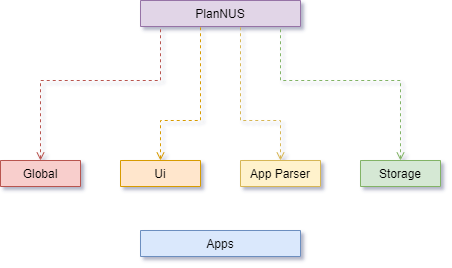

The diagram above was exported from draw.io. Its source (the exported page's mxGraphModel, read from the mxfile embedded in the PNG):
<mxGraphModel dx="1422" dy="705" grid="1" gridSize="10" guides="1" tooltips="1" connect="1" arrows="1" fold="1" page="1" pageScale="1" pageWidth="827" pageHeight="1169" math="0" shadow="0">
  <root>
    <mxCell id="WIyWlLk6GJQsqaUBKTNV-0" />
    <mxCell id="WIyWlLk6GJQsqaUBKTNV-1" parent="WIyWlLk6GJQsqaUBKTNV-0" />
    <mxCell id="zkfFHV4jXpPFQw0GAbJ--0" value="PlanNUS" style="swimlane;fontStyle=0;align=center;verticalAlign=top;childLayout=stackLayout;horizontal=1;startSize=26;horizontalStack=0;resizeParent=1;resizeLast=0;collapsible=1;marginBottom=0;rounded=0;shadow=0;strokeWidth=1;fillColor=#e1d5e7;strokeColor=#9673a6;" parent="WIyWlLk6GJQsqaUBKTNV-1" vertex="1" collapsed="1">
      <mxGeometry x="360" y="40" width="160" height="26" as="geometry">
        <mxRectangle x="220" y="120" width="160" height="138" as="alternateBounds" />
      </mxGeometry>
    </mxCell>
    <mxCell id="fOPtle8bquvOT8BUnkca-19" value="" style="endArrow=none;dashed=1;html=1;endFill=0;startArrow=open;startFill=0;exitX=0.5;exitY=0;exitDx=0;exitDy=0;rounded=0;fillColor=#fff2cc;strokeColor=#d6b656;" parent="WIyWlLk6GJQsqaUBKTNV-1" source="fOPtle8bquvOT8BUnkca-1" edge="1">
      <mxGeometry width="50" height="50" relative="1" as="geometry">
        <mxPoint x="480" y="199" as="sourcePoint" />
        <mxPoint x="460" y="66" as="targetPoint" />
        <Array as="points">
          <mxPoint x="500" y="160" />
          <mxPoint x="460" y="160" />
        </Array>
      </mxGeometry>
    </mxCell>
    <mxCell id="fOPtle8bquvOT8BUnkca-20" value="" style="endArrow=none;dashed=1;html=1;exitX=0.5;exitY=0;exitDx=0;exitDy=0;endFill=0;startArrow=open;startFill=0;rounded=0;fillColor=#d5e8d4;strokeColor=#82b366;" parent="WIyWlLk6GJQsqaUBKTNV-1" source="zkfFHV4jXpPFQw0GAbJ--17" edge="1">
      <mxGeometry width="50" height="50" relative="1" as="geometry">
        <mxPoint x="620" y="180" as="sourcePoint" />
        <mxPoint x="500" y="68" as="targetPoint" />
        <Array as="points">
          <mxPoint x="620" y="120" />
          <mxPoint x="500" y="120" />
        </Array>
      </mxGeometry>
    </mxCell>
    <mxCell id="fOPtle8bquvOT8BUnkca-21" value="" style="endArrow=none;dashed=1;html=1;endFill=0;startArrow=open;startFill=0;exitX=0.5;exitY=0;exitDx=0;exitDy=0;rounded=0;fillColor=#ffe6cc;strokeColor=#d79b00;" parent="WIyWlLk6GJQsqaUBKTNV-1" source="zkfFHV4jXpPFQw0GAbJ--13" edge="1">
      <mxGeometry width="50" height="50" relative="1" as="geometry">
        <mxPoint x="280" y="200" as="sourcePoint" />
        <mxPoint x="420" y="66" as="targetPoint" />
        <Array as="points">
          <mxPoint x="380" y="160" />
          <mxPoint x="420" y="160" />
        </Array>
      </mxGeometry>
    </mxCell>
    <mxCell id="fOPtle8bquvOT8BUnkca-22" value="" style="endArrow=none;dashed=1;html=1;endFill=0;startArrow=open;startFill=0;exitX=0.5;exitY=0;exitDx=0;exitDy=0;rounded=0;fillColor=#f8cecc;strokeColor=#b85450;" parent="WIyWlLk6GJQsqaUBKTNV-1" source="zkfFHV4jXpPFQw0GAbJ--6" edge="1">
      <mxGeometry width="50" height="50" relative="1" as="geometry">
        <mxPoint x="400" y="199" as="sourcePoint" />
        <mxPoint x="380" y="66" as="targetPoint" />
        <Array as="points">
          <mxPoint x="260" y="120" />
          <mxPoint x="380" y="120" />
        </Array>
      </mxGeometry>
    </mxCell>
    <mxCell id="fOPtle8bquvOT8BUnkca-1" value="App Parser" style="swimlane;fontStyle=0;align=center;verticalAlign=top;childLayout=stackLayout;horizontal=1;startSize=26;horizontalStack=0;resizeParent=1;resizeLast=0;collapsible=1;marginBottom=0;rounded=0;shadow=0;strokeWidth=1;fillColor=#fff2cc;strokeColor=#d6b656;" parent="WIyWlLk6GJQsqaUBKTNV-1" vertex="1" collapsed="1">
      <mxGeometry x="460" y="200" width="80" height="26" as="geometry">
        <mxRectangle x="210" y="290" width="160" height="138" as="alternateBounds" />
      </mxGeometry>
    </mxCell>
    <mxCell id="zkfFHV4jXpPFQw0GAbJ--6" value="Global" style="swimlane;fontStyle=0;align=center;verticalAlign=top;childLayout=stackLayout;horizontal=1;startSize=26;horizontalStack=0;resizeParent=1;resizeLast=0;collapsible=1;marginBottom=0;rounded=0;shadow=0;strokeWidth=1;fillColor=#f8cecc;strokeColor=#b85450;" parent="WIyWlLk6GJQsqaUBKTNV-1" vertex="1" collapsed="1">
      <mxGeometry x="220" y="200" width="80" height="26" as="geometry">
        <mxRectangle x="170" y="360" width="160" height="138" as="alternateBounds" />
      </mxGeometry>
    </mxCell>
    <mxCell id="zkfFHV4jXpPFQw0GAbJ--13" value="Ui" style="swimlane;fontStyle=0;align=center;verticalAlign=top;childLayout=stackLayout;horizontal=1;startSize=26;horizontalStack=0;resizeParent=1;resizeLast=0;collapsible=1;marginBottom=0;rounded=0;shadow=0;strokeWidth=1;fillColor=#ffe6cc;strokeColor=#d79b00;" parent="WIyWlLk6GJQsqaUBKTNV-1" vertex="1" collapsed="1">
      <mxGeometry x="340" y="200" width="80" height="26" as="geometry">
        <mxRectangle x="330" y="360" width="160" height="70" as="alternateBounds" />
      </mxGeometry>
    </mxCell>
    <mxCell id="zkfFHV4jXpPFQw0GAbJ--17" value="Storage" style="swimlane;fontStyle=0;align=center;verticalAlign=top;childLayout=stackLayout;horizontal=1;startSize=26;horizontalStack=0;resizeParent=1;resizeLast=0;collapsible=1;marginBottom=0;rounded=0;shadow=0;strokeWidth=1;fillColor=#d5e8d4;strokeColor=#82b366;" parent="WIyWlLk6GJQsqaUBKTNV-1" vertex="1" collapsed="1">
      <mxGeometry x="580" y="200" width="80" height="26" as="geometry">
        <mxRectangle x="508" y="120" width="160" height="216" as="alternateBounds" />
      </mxGeometry>
    </mxCell>
    <mxCell id="zkfFHV4jXpPFQw0GAbJ--18" value="Street" style="text;align=left;verticalAlign=top;spacingLeft=4;spacingRight=4;overflow=hidden;rotatable=0;points=[[0,0.5],[1,0.5]];portConstraint=eastwest;" parent="zkfFHV4jXpPFQw0GAbJ--17" vertex="1">
      <mxGeometry y="26" width="80" height="26" as="geometry" />
    </mxCell>
    <mxCell id="zkfFHV4jXpPFQw0GAbJ--19" value="City" style="text;align=left;verticalAlign=top;spacingLeft=4;spacingRight=4;overflow=hidden;rotatable=0;points=[[0,0.5],[1,0.5]];portConstraint=eastwest;rounded=0;shadow=0;html=0;" parent="zkfFHV4jXpPFQw0GAbJ--17" vertex="1">
      <mxGeometry y="52" width="80" height="26" as="geometry" />
    </mxCell>
    <mxCell id="zkfFHV4jXpPFQw0GAbJ--20" value="State" style="text;align=left;verticalAlign=top;spacingLeft=4;spacingRight=4;overflow=hidden;rotatable=0;points=[[0,0.5],[1,0.5]];portConstraint=eastwest;rounded=0;shadow=0;html=0;" parent="zkfFHV4jXpPFQw0GAbJ--17" vertex="1">
      <mxGeometry y="78" width="80" height="26" as="geometry" />
    </mxCell>
    <mxCell id="zkfFHV4jXpPFQw0GAbJ--21" value="Postal Code" style="text;align=left;verticalAlign=top;spacingLeft=4;spacingRight=4;overflow=hidden;rotatable=0;points=[[0,0.5],[1,0.5]];portConstraint=eastwest;rounded=0;shadow=0;html=0;" parent="zkfFHV4jXpPFQw0GAbJ--17" vertex="1">
      <mxGeometry y="104" width="80" height="26" as="geometry" />
    </mxCell>
    <mxCell id="zkfFHV4jXpPFQw0GAbJ--22" value="Country" style="text;align=left;verticalAlign=top;spacingLeft=4;spacingRight=4;overflow=hidden;rotatable=0;points=[[0,0.5],[1,0.5]];portConstraint=eastwest;rounded=0;shadow=0;html=0;" parent="zkfFHV4jXpPFQw0GAbJ--17" vertex="1">
      <mxGeometry y="130" width="80" height="26" as="geometry" />
    </mxCell>
    <mxCell id="zkfFHV4jXpPFQw0GAbJ--23" value="" style="line;html=1;strokeWidth=1;align=left;verticalAlign=middle;spacingTop=-1;spacingLeft=3;spacingRight=3;rotatable=0;labelPosition=right;points=[];portConstraint=eastwest;" parent="zkfFHV4jXpPFQw0GAbJ--17" vertex="1">
      <mxGeometry y="156" width="80" height="8" as="geometry" />
    </mxCell>
    <mxCell id="zkfFHV4jXpPFQw0GAbJ--24" value="Validate" style="text;align=left;verticalAlign=top;spacingLeft=4;spacingRight=4;overflow=hidden;rotatable=0;points=[[0,0.5],[1,0.5]];portConstraint=eastwest;" parent="zkfFHV4jXpPFQw0GAbJ--17" vertex="1">
      <mxGeometry y="164" width="80" height="26" as="geometry" />
    </mxCell>
    <mxCell id="zkfFHV4jXpPFQw0GAbJ--25" value="Output As Label" style="text;align=left;verticalAlign=top;spacingLeft=4;spacingRight=4;overflow=hidden;rotatable=0;points=[[0,0.5],[1,0.5]];portConstraint=eastwest;" parent="zkfFHV4jXpPFQw0GAbJ--17" vertex="1">
      <mxGeometry y="190" width="80" height="26" as="geometry" />
    </mxCell>
    <mxCell id="fOPtle8bquvOT8BUnkca-7" value="Apps" style="swimlane;fontStyle=0;align=center;verticalAlign=top;childLayout=stackLayout;horizontal=1;startSize=26;horizontalStack=0;resizeParent=1;resizeLast=0;collapsible=1;marginBottom=0;rounded=0;shadow=0;strokeWidth=1;fillColor=#dae8fc;strokeColor=#6c8ebf;" parent="WIyWlLk6GJQsqaUBKTNV-1" vertex="1" collapsed="1">
      <mxGeometry x="360" y="270" width="160" height="26" as="geometry">
        <mxRectangle x="150" y="480" width="160" height="138" as="alternateBounds" />
      </mxGeometry>
    </mxCell>
  </root>
</mxGraphModel>